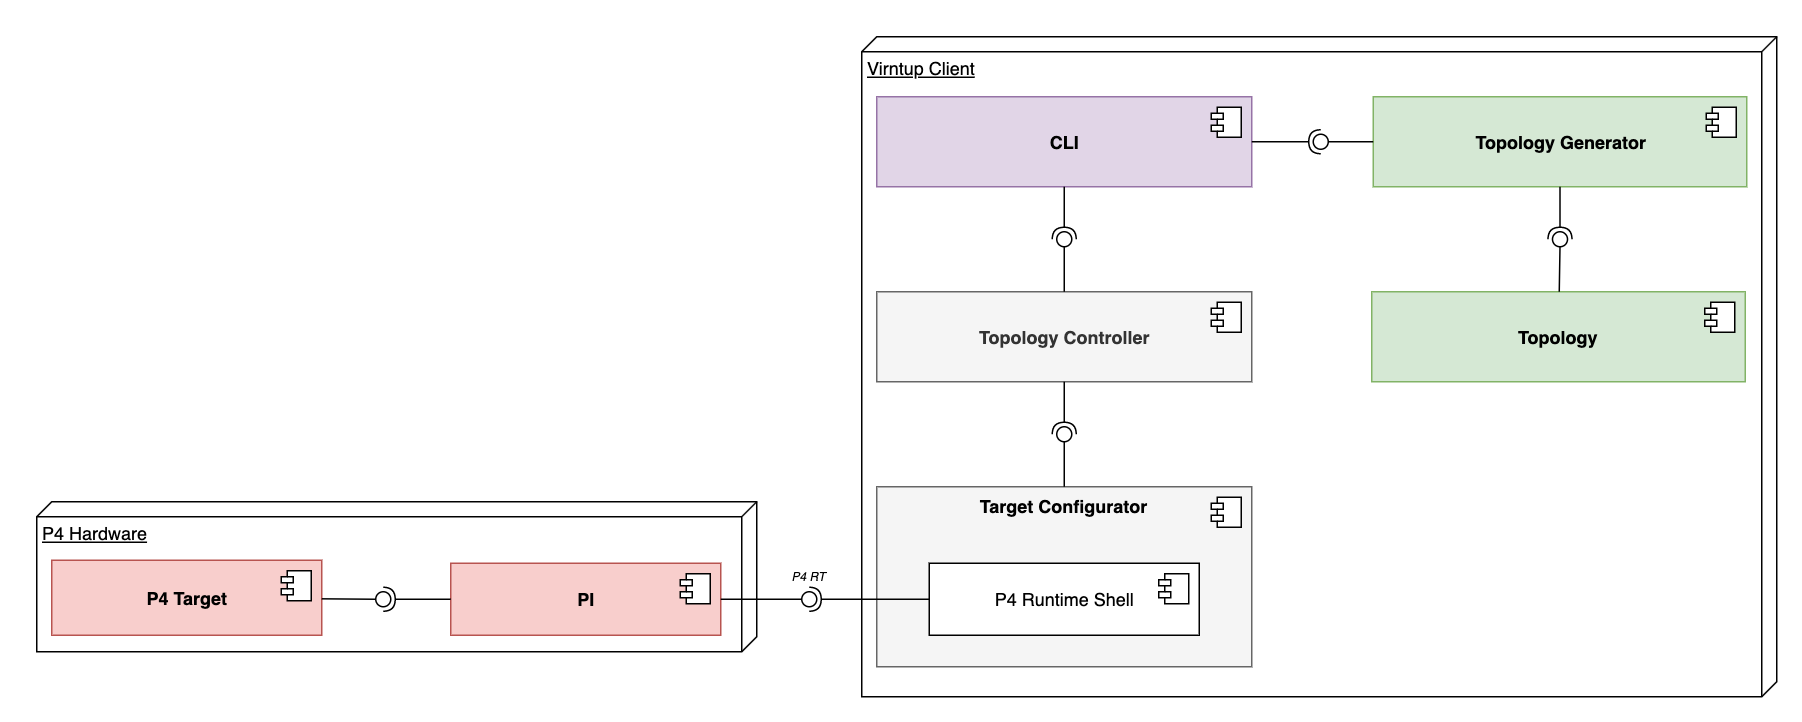

The diagram above was exported from draw.io. Its source (the exported page's mxGraphModel, read from the mxfile embedded in the PNG):
<mxGraphModel dx="568" dy="1965" grid="1" gridSize="10" guides="1" tooltips="1" connect="1" arrows="1" fold="1" page="1" pageScale="1" pageWidth="827" pageHeight="1169" math="0" shadow="0">
  <root>
    <mxCell id="0" />
    <mxCell id="JbObf4KESTHoV-47QGXV-138" value="Boxes" parent="0" />
    <mxCell id="JbObf4KESTHoV-47QGXV-35" value="Virntup Client" style="verticalAlign=top;align=left;spacingTop=8;spacingLeft=2;spacingRight=12;shape=cube;size=10;direction=south;fontStyle=4;html=1;" vertex="1" parent="JbObf4KESTHoV-47QGXV-138">
      <mxGeometry x="2180" y="910" width="610" height="440" as="geometry" />
    </mxCell>
    <mxCell id="JbObf4KESTHoV-47QGXV-34" value="P4 Hardware" style="verticalAlign=top;align=left;spacingTop=8;spacingLeft=2;spacingRight=12;shape=cube;size=10;direction=south;fontStyle=4;html=1;" vertex="1" parent="JbObf4KESTHoV-47QGXV-138">
      <mxGeometry x="1630" y="1220" width="480" height="100" as="geometry" />
    </mxCell>
    <mxCell id="JbObf4KESTHoV-47QGXV-41" value="Deployment" parent="0" />
    <mxCell id="JbObf4KESTHoV-47QGXV-47" value="&lt;b&gt;Topology&lt;/b&gt;" style="html=1;dropTarget=0;fillColor=#d5e8d4;strokeColor=#82b366;" vertex="1" parent="JbObf4KESTHoV-47QGXV-41">
      <mxGeometry x="2520" y="1080" width="249" height="60" as="geometry" />
    </mxCell>
    <mxCell id="JbObf4KESTHoV-47QGXV-48" value="" style="shape=module;jettyWidth=8;jettyHeight=4;" vertex="1" parent="JbObf4KESTHoV-47QGXV-47">
      <mxGeometry x="1" width="20" height="20" relative="1" as="geometry">
        <mxPoint x="-27" y="7" as="offset" />
      </mxGeometry>
    </mxCell>
    <mxCell id="JbObf4KESTHoV-47QGXV-92" value="&lt;b&gt;Topology Generator&lt;/b&gt;" style="html=1;dropTarget=0;fillColor=#d5e8d4;strokeColor=#82b366;" vertex="1" parent="JbObf4KESTHoV-47QGXV-41">
      <mxGeometry x="2521" y="950" width="249" height="60" as="geometry" />
    </mxCell>
    <mxCell id="JbObf4KESTHoV-47QGXV-93" value="" style="shape=module;jettyWidth=8;jettyHeight=4;" vertex="1" parent="JbObf4KESTHoV-47QGXV-92">
      <mxGeometry x="1" width="20" height="20" relative="1" as="geometry">
        <mxPoint x="-27" y="7" as="offset" />
      </mxGeometry>
    </mxCell>
    <mxCell id="JbObf4KESTHoV-47QGXV-98" value="&lt;b&gt;Topology Controller&lt;/b&gt;" style="html=1;dropTarget=0;fillColor=#f5f5f5;strokeColor=#666666;fontColor=#333333;" vertex="1" parent="JbObf4KESTHoV-47QGXV-41">
      <mxGeometry x="2190" y="1080" width="250" height="60" as="geometry" />
    </mxCell>
    <mxCell id="JbObf4KESTHoV-47QGXV-99" value="" style="shape=module;jettyWidth=8;jettyHeight=4;" vertex="1" parent="JbObf4KESTHoV-47QGXV-98">
      <mxGeometry x="1" width="20" height="20" relative="1" as="geometry">
        <mxPoint x="-27" y="7" as="offset" />
      </mxGeometry>
    </mxCell>
    <mxCell id="JbObf4KESTHoV-47QGXV-105" value="" style="html=1;dropTarget=0;fillColor=#f5f5f5;strokeColor=#666666;fontColor=#333333;" vertex="1" parent="JbObf4KESTHoV-47QGXV-41">
      <mxGeometry x="2190" y="1210" width="250" height="120" as="geometry" />
    </mxCell>
    <mxCell id="JbObf4KESTHoV-47QGXV-106" value="" style="shape=module;jettyWidth=8;jettyHeight=4;" vertex="1" parent="JbObf4KESTHoV-47QGXV-105">
      <mxGeometry x="1" width="20" height="20" relative="1" as="geometry">
        <mxPoint x="-27" y="7" as="offset" />
      </mxGeometry>
    </mxCell>
    <mxCell id="JbObf4KESTHoV-47QGXV-113" value="P4 Runtime Shell" style="html=1;dropTarget=0;" vertex="1" parent="JbObf4KESTHoV-47QGXV-41">
      <mxGeometry x="2225" y="1261" width="180" height="48" as="geometry" />
    </mxCell>
    <mxCell id="JbObf4KESTHoV-47QGXV-114" value="" style="shape=module;jettyWidth=8;jettyHeight=4;" vertex="1" parent="JbObf4KESTHoV-47QGXV-113">
      <mxGeometry x="1" width="20" height="20" relative="1" as="geometry">
        <mxPoint x="-27" y="7" as="offset" />
      </mxGeometry>
    </mxCell>
    <mxCell id="JbObf4KESTHoV-47QGXV-115" value="Target Configurator" style="text;align=center;fontStyle=1;verticalAlign=middle;spacingLeft=3;spacingRight=3;strokeColor=none;rotatable=0;points=[[0,0.5],[1,0.5]];portConstraint=eastwest;" vertex="1" parent="JbObf4KESTHoV-47QGXV-41">
      <mxGeometry x="2275" y="1210" width="80" height="26" as="geometry" />
    </mxCell>
    <mxCell id="JbObf4KESTHoV-47QGXV-117" value="&lt;b&gt;CLI&lt;/b&gt;" style="html=1;dropTarget=0;fillColor=#e1d5e7;strokeColor=#9673a6;" vertex="1" parent="JbObf4KESTHoV-47QGXV-41">
      <mxGeometry x="2190" y="950" width="250" height="60" as="geometry" />
    </mxCell>
    <mxCell id="JbObf4KESTHoV-47QGXV-118" value="" style="shape=module;jettyWidth=8;jettyHeight=4;" vertex="1" parent="JbObf4KESTHoV-47QGXV-117">
      <mxGeometry x="1" width="20" height="20" relative="1" as="geometry">
        <mxPoint x="-27" y="7" as="offset" />
      </mxGeometry>
    </mxCell>
    <mxCell id="JbObf4KESTHoV-47QGXV-120" value="&lt;b&gt;P4 Target&lt;/b&gt;" style="html=1;dropTarget=0;fillColor=#f8cecc;strokeColor=#b85450;" vertex="1" parent="JbObf4KESTHoV-47QGXV-41">
      <mxGeometry x="1640" y="1259" width="180" height="50" as="geometry" />
    </mxCell>
    <mxCell id="JbObf4KESTHoV-47QGXV-121" value="" style="shape=module;jettyWidth=8;jettyHeight=4;" vertex="1" parent="JbObf4KESTHoV-47QGXV-120">
      <mxGeometry x="1" width="20" height="20" relative="1" as="geometry">
        <mxPoint x="-27" y="7" as="offset" />
      </mxGeometry>
    </mxCell>
    <mxCell id="JbObf4KESTHoV-47QGXV-123" value="&lt;b&gt;PI&lt;/b&gt;" style="html=1;dropTarget=0;fillColor=#f8cecc;strokeColor=#b85450;" vertex="1" parent="JbObf4KESTHoV-47QGXV-41">
      <mxGeometry x="1906" y="1261" width="180" height="48" as="geometry" />
    </mxCell>
    <mxCell id="JbObf4KESTHoV-47QGXV-124" value="" style="shape=module;jettyWidth=8;jettyHeight=4;" vertex="1" parent="JbObf4KESTHoV-47QGXV-123">
      <mxGeometry x="1" width="20" height="20" relative="1" as="geometry">
        <mxPoint x="-27" y="7" as="offset" />
      </mxGeometry>
    </mxCell>
    <mxCell id="JbObf4KESTHoV-47QGXV-135" value="" style="rounded=0;orthogonalLoop=1;jettySize=auto;html=1;endArrow=none;endFill=0;" edge="1" target="JbObf4KESTHoV-47QGXV-137" parent="JbObf4KESTHoV-47QGXV-41" source="JbObf4KESTHoV-47QGXV-98">
      <mxGeometry relative="1" as="geometry">
        <mxPoint x="2530" y="935" as="sourcePoint" />
      </mxGeometry>
    </mxCell>
    <mxCell id="JbObf4KESTHoV-47QGXV-136" value="" style="rounded=0;orthogonalLoop=1;jettySize=auto;html=1;endArrow=halfCircle;endFill=0;entryX=0.5;entryY=0.5;entryDx=0;entryDy=0;endSize=6;strokeWidth=1;" edge="1" target="JbObf4KESTHoV-47QGXV-137" parent="JbObf4KESTHoV-47QGXV-41" source="JbObf4KESTHoV-47QGXV-117">
      <mxGeometry relative="1" as="geometry">
        <mxPoint x="2570" y="765" as="sourcePoint" />
      </mxGeometry>
    </mxCell>
    <mxCell id="JbObf4KESTHoV-47QGXV-137" value="" style="ellipse;whiteSpace=wrap;html=1;fontFamily=Helvetica;fontSize=12;fontColor=#000000;align=center;strokeColor=#000000;fillColor=#ffffff;points=[];aspect=fixed;resizable=0;labelBackgroundColor=none;" vertex="1" parent="JbObf4KESTHoV-47QGXV-41">
      <mxGeometry x="2310" y="1040" width="10" height="10" as="geometry" />
    </mxCell>
    <mxCell id="JbObf4KESTHoV-47QGXV-142" value="" style="rounded=0;orthogonalLoop=1;jettySize=auto;html=1;endArrow=none;endFill=0;exitX=0;exitY=0.5;exitDx=0;exitDy=0;" edge="1" target="JbObf4KESTHoV-47QGXV-144" parent="JbObf4KESTHoV-47QGXV-41" source="JbObf4KESTHoV-47QGXV-92">
      <mxGeometry relative="1" as="geometry">
        <mxPoint x="2420" y="905" as="sourcePoint" />
      </mxGeometry>
    </mxCell>
    <mxCell id="JbObf4KESTHoV-47QGXV-143" value="" style="rounded=0;orthogonalLoop=1;jettySize=auto;html=1;endArrow=halfCircle;endFill=0;entryX=0.5;entryY=0.5;entryDx=0;entryDy=0;endSize=6;strokeWidth=1;" edge="1" target="JbObf4KESTHoV-47QGXV-144" parent="JbObf4KESTHoV-47QGXV-41" source="JbObf4KESTHoV-47QGXV-117">
      <mxGeometry relative="1" as="geometry">
        <mxPoint x="2460" y="905" as="sourcePoint" />
      </mxGeometry>
    </mxCell>
    <mxCell id="JbObf4KESTHoV-47QGXV-144" value="" style="ellipse;whiteSpace=wrap;html=1;fontFamily=Helvetica;fontSize=12;fontColor=#000000;align=center;strokeColor=#000000;fillColor=#ffffff;points=[];aspect=fixed;resizable=0;labelBackgroundColor=none;" vertex="1" parent="JbObf4KESTHoV-47QGXV-41">
      <mxGeometry x="2481" y="975" width="10" height="10" as="geometry" />
    </mxCell>
    <mxCell id="JbObf4KESTHoV-47QGXV-145" value="" style="rounded=0;orthogonalLoop=1;jettySize=auto;html=1;endArrow=none;endFill=0;" edge="1" target="JbObf4KESTHoV-47QGXV-147" parent="JbObf4KESTHoV-47QGXV-41" source="JbObf4KESTHoV-47QGXV-47">
      <mxGeometry relative="1" as="geometry">
        <mxPoint x="2420" y="955" as="sourcePoint" />
      </mxGeometry>
    </mxCell>
    <mxCell id="JbObf4KESTHoV-47QGXV-146" value="" style="rounded=0;orthogonalLoop=1;jettySize=auto;html=1;endArrow=halfCircle;endFill=0;entryX=0.5;entryY=0.5;entryDx=0;entryDy=0;endSize=6;strokeWidth=1;" edge="1" target="JbObf4KESTHoV-47QGXV-147" parent="JbObf4KESTHoV-47QGXV-41" source="JbObf4KESTHoV-47QGXV-92">
      <mxGeometry relative="1" as="geometry">
        <mxPoint x="2460" y="955" as="sourcePoint" />
      </mxGeometry>
    </mxCell>
    <mxCell id="JbObf4KESTHoV-47QGXV-147" value="" style="ellipse;whiteSpace=wrap;html=1;fontFamily=Helvetica;fontSize=12;fontColor=#000000;align=center;strokeColor=#000000;fillColor=#ffffff;points=[];aspect=fixed;resizable=0;labelBackgroundColor=none;" vertex="1" parent="JbObf4KESTHoV-47QGXV-41">
      <mxGeometry x="2640.5" y="1040" width="10" height="10" as="geometry" />
    </mxCell>
    <mxCell id="JbObf4KESTHoV-47QGXV-148" value="" style="rounded=0;orthogonalLoop=1;jettySize=auto;html=1;endArrow=none;endFill=0;" edge="1" target="JbObf4KESTHoV-47QGXV-150" parent="JbObf4KESTHoV-47QGXV-41" source="JbObf4KESTHoV-47QGXV-105">
      <mxGeometry relative="1" as="geometry">
        <mxPoint x="2370" y="975" as="sourcePoint" />
      </mxGeometry>
    </mxCell>
    <mxCell id="JbObf4KESTHoV-47QGXV-149" value="" style="rounded=0;orthogonalLoop=1;jettySize=auto;html=1;endArrow=halfCircle;endFill=0;entryX=0.5;entryY=0.5;entryDx=0;entryDy=0;endSize=6;strokeWidth=1;" edge="1" target="JbObf4KESTHoV-47QGXV-150" parent="JbObf4KESTHoV-47QGXV-41" source="JbObf4KESTHoV-47QGXV-98">
      <mxGeometry relative="1" as="geometry">
        <mxPoint x="2410" y="975" as="sourcePoint" />
      </mxGeometry>
    </mxCell>
    <mxCell id="JbObf4KESTHoV-47QGXV-150" value="" style="ellipse;whiteSpace=wrap;html=1;fontFamily=Helvetica;fontSize=12;fontColor=#000000;align=center;strokeColor=#000000;fillColor=#ffffff;points=[];aspect=fixed;resizable=0;labelBackgroundColor=none;" vertex="1" parent="JbObf4KESTHoV-47QGXV-41">
      <mxGeometry x="2310" y="1170" width="10" height="10" as="geometry" />
    </mxCell>
    <mxCell id="JbObf4KESTHoV-47QGXV-151" value="" style="rounded=0;orthogonalLoop=1;jettySize=auto;html=1;endArrow=none;endFill=0;" edge="1" target="JbObf4KESTHoV-47QGXV-153" parent="JbObf4KESTHoV-47QGXV-41" source="JbObf4KESTHoV-47QGXV-120">
      <mxGeometry relative="1" as="geometry">
        <mxPoint x="1846" y="1059" as="sourcePoint" />
      </mxGeometry>
    </mxCell>
    <mxCell id="JbObf4KESTHoV-47QGXV-152" value="" style="rounded=0;orthogonalLoop=1;jettySize=auto;html=1;endArrow=halfCircle;endFill=0;entryX=0.5;entryY=0.5;entryDx=0;entryDy=0;endSize=6;strokeWidth=1;" edge="1" target="JbObf4KESTHoV-47QGXV-153" parent="JbObf4KESTHoV-47QGXV-41" source="JbObf4KESTHoV-47QGXV-123">
      <mxGeometry relative="1" as="geometry">
        <mxPoint x="1886" y="1059" as="sourcePoint" />
      </mxGeometry>
    </mxCell>
    <mxCell id="JbObf4KESTHoV-47QGXV-153" value="" style="ellipse;whiteSpace=wrap;html=1;fontFamily=Helvetica;fontSize=12;fontColor=#000000;align=center;strokeColor=#000000;fillColor=#ffffff;points=[];aspect=fixed;resizable=0;labelBackgroundColor=none;" vertex="1" parent="JbObf4KESTHoV-47QGXV-41">
      <mxGeometry x="1856" y="1280" width="10" height="10" as="geometry" />
    </mxCell>
    <mxCell id="JbObf4KESTHoV-47QGXV-154" value="" style="rounded=0;orthogonalLoop=1;jettySize=auto;html=1;endArrow=none;endFill=0;" edge="1" target="JbObf4KESTHoV-47QGXV-156" parent="JbObf4KESTHoV-47QGXV-41" source="JbObf4KESTHoV-47QGXV-123">
      <mxGeometry relative="1" as="geometry">
        <mxPoint x="2020" y="1045" as="sourcePoint" />
      </mxGeometry>
    </mxCell>
    <mxCell id="JbObf4KESTHoV-47QGXV-155" value="" style="rounded=0;orthogonalLoop=1;jettySize=auto;html=1;endArrow=halfCircle;endFill=0;entryX=0.5;entryY=0.5;entryDx=0;entryDy=0;endSize=6;strokeWidth=1;" edge="1" target="JbObf4KESTHoV-47QGXV-156" parent="JbObf4KESTHoV-47QGXV-41" source="JbObf4KESTHoV-47QGXV-113">
      <mxGeometry relative="1" as="geometry">
        <mxPoint x="2060" y="1045" as="sourcePoint" />
      </mxGeometry>
    </mxCell>
    <mxCell id="JbObf4KESTHoV-47QGXV-156" value="" style="ellipse;whiteSpace=wrap;html=1;fontFamily=Helvetica;fontSize=12;fontColor=#000000;align=center;strokeColor=#000000;fillColor=#ffffff;points=[];aspect=fixed;resizable=0;labelBackgroundColor=none;" vertex="1" parent="JbObf4KESTHoV-47QGXV-41">
      <mxGeometry x="2140" y="1280" width="10" height="10" as="geometry" />
    </mxCell>
    <mxCell id="JbObf4KESTHoV-47QGXV-157" value="P4 RT" style="text;align=center;fontStyle=2;verticalAlign=middle;spacingLeft=3;spacingRight=3;strokeColor=none;rotatable=0;points=[[0,0.5],[1,0.5]];portConstraint=eastwest;labelBackgroundColor=none;fontSize=8;" vertex="1" parent="JbObf4KESTHoV-47QGXV-41">
      <mxGeometry x="2105" y="1257" width="80" height="26" as="geometry" />
    </mxCell>
  </root>
</mxGraphModel>